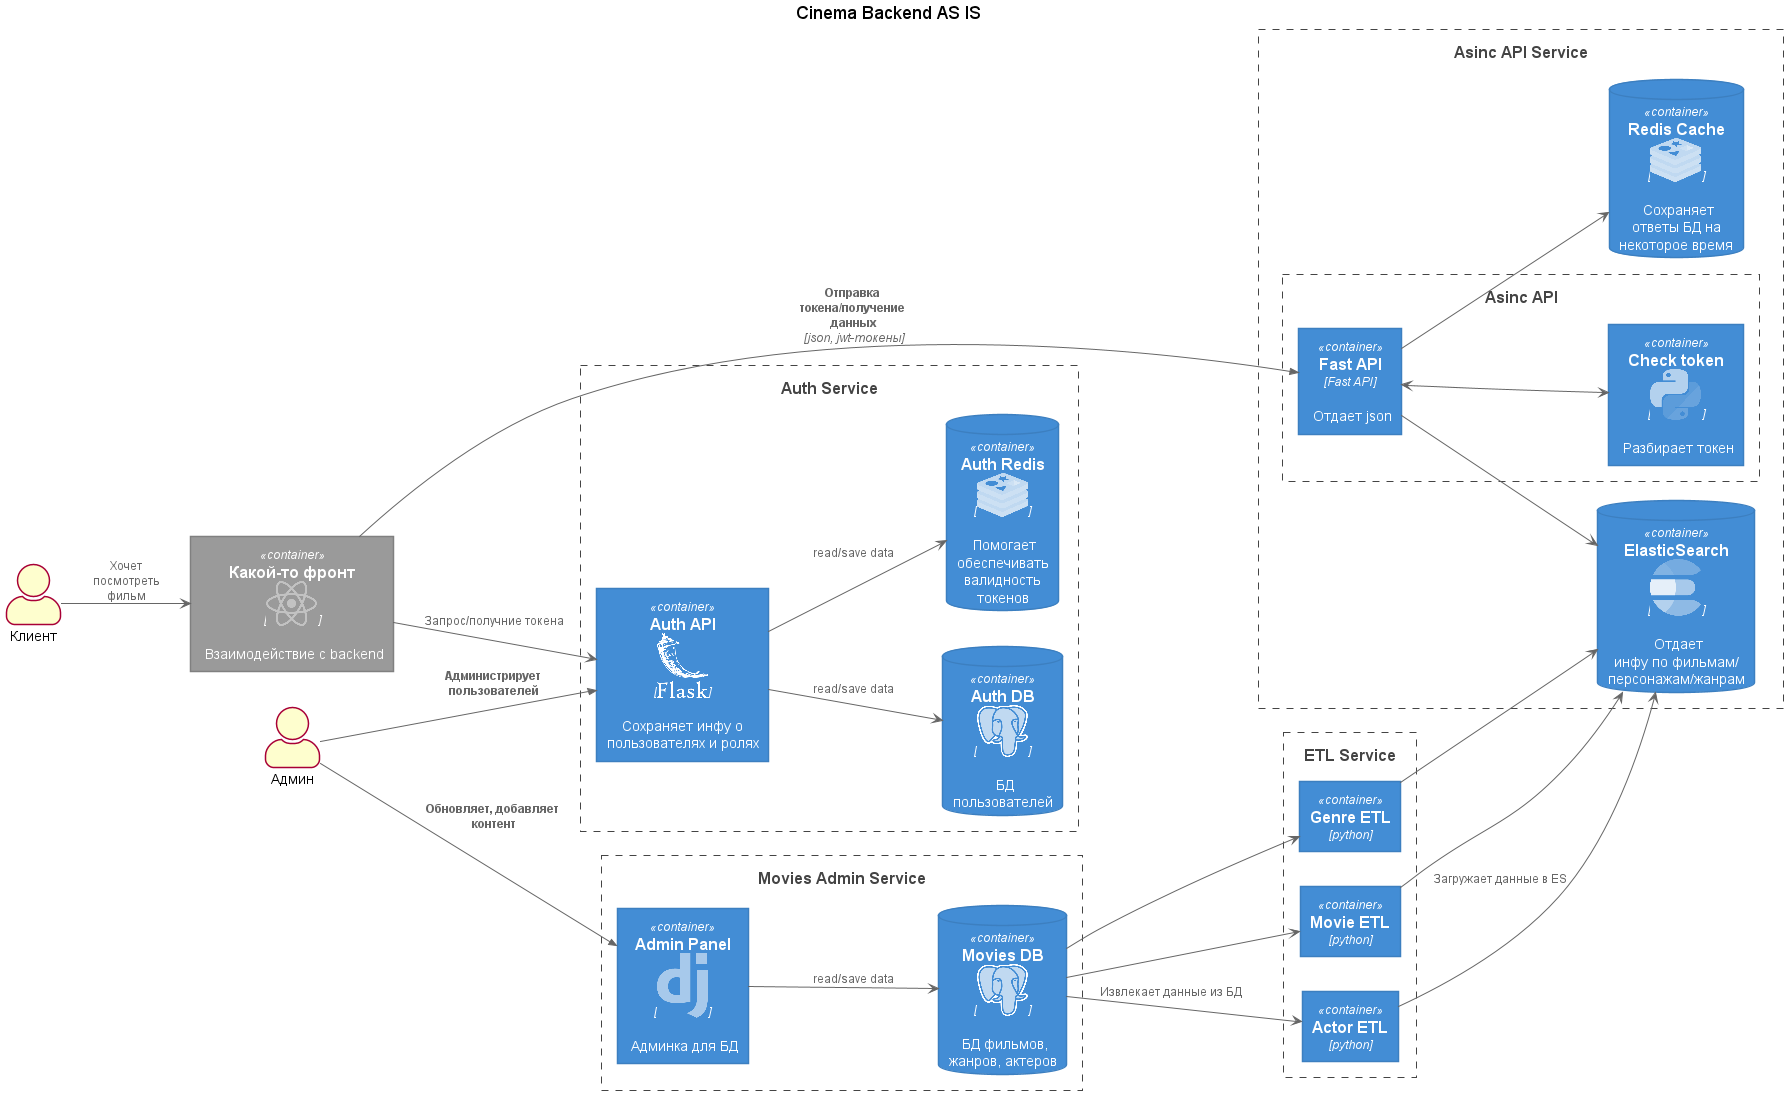

The diagram above was rendered by PlantUML. Its source (embedded in the PNG):
@startuml
!include <logos/flask.puml>
!include <logos/django.puml>
!include <logos/redis.puml>
!include <logos/postgresql.puml>
!include <logos/ElasticSearch.puml>
!include <logos/python.puml>
!include <logos/react.puml>
!include <C4/C4_Container>

title Cinema Backend AS IS

LAYOUT_LANDSCAPE()


actor Клиент as Client
actor Админ as Admin

Container(Frontend, "Какой-то фронт", "<$react>", "Взаимодействие с backend") #9a9a9a;line:grey;text:white

Boundary(ETL, "ETL Service") {
  Container(movies_etl, "Movie ETL", "python")
  Container(actor_etl, "Actor ETL", "python")
  Container(genre_etl, "Genre ETL", "python")
}

Boundary(AAS, "Asinc API Service") {
    Boundary(asinc_api, "Asinc API") {
    Container(fast_api, "Fast API", "Fast API", "Отдает json")
    Container(check_token, "Check token", "<$python>", "Разбирает токен")
    }
  ContainerDb(redis_asinc, "Redis Cache", "<$redis>", "Сохраняет\nответы БД на\nнекоторое время")
  ContainerDb(es_asinc, "ElasticSearch", "<$elasticsearch>", "Отдает\nинфу по фильмам/\nперсонажам/жанрам")

  fast_api --> es_asinc
  fast_api --> redis_asinc
  fast_api <--> check_token
}

Boundary(AS, "Auth Service") {
  Container(flask_auth, "Auth API", "<$flask>", "Сохраняет инфу о пользователях и ролях")
  ContainerDb(Postgresql_Auth, "Auth DB", "<$postgresql>", "БД\nпользователей")
  ContainerDb(Redis_Auth, "Auth Redis", "<$redis>", "Помогает\nобеспечивать\nвалидность\nтокенов")

  flask_auth --> Postgresql_Auth  : read/save data
  flask_auth --> Redis_Auth  : read/save data
}

Boundary(MAS, "Movies Admin Service") {
  Container(admin_panel, "Admin Panel", "<$django>", "Админка для БД")
  ContainerDb(Postgresql_movies, "Movies DB", "<$postgresql>", "БД фильмов,\nжанров, актеров")
  admin_panel --> Postgresql_movies : read/save data
}

Postgresql_movies --> actor_etl : Извлекает данные из БД
Postgresql_movies --> movies_etl
Postgresql_movies --> genre_etl

actor_etl --> es_asinc : Загружает данные в ES
movies_etl --> es_asinc
genre_etl --> es_asinc

Client --> Frontend : Хочет\nпосмотреть\nфильм
Frontend --> flask_auth : Запрос/получние токена
Rel(Frontend, fast_api, "Отправка токена/получение данных", "json, jwt-токены")

Rel(Admin, admin_panel, "Обновляет, добавляет контент")
Rel(Admin, flask_auth, "Администрирует пользователей")

@enduml